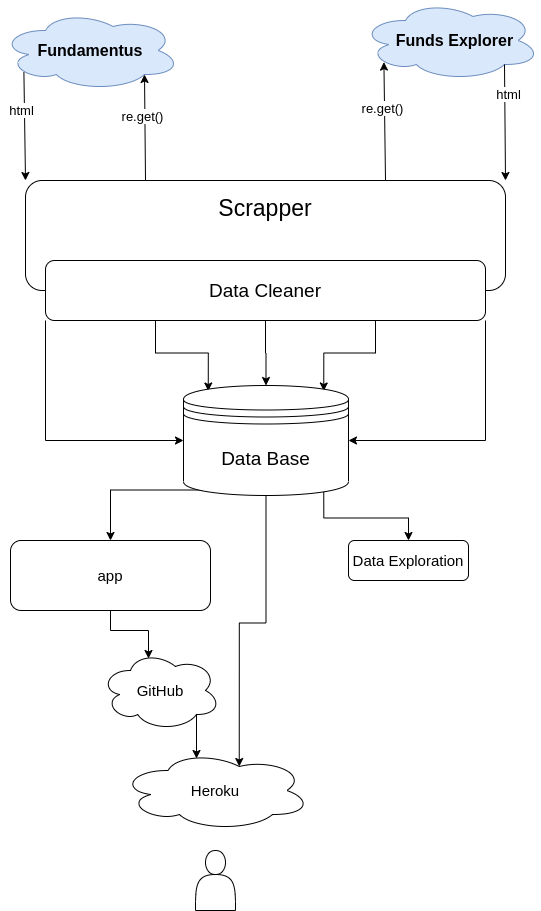

The diagram above was exported from draw.io. Its source (the exported page's mxGraphModel, read from the mxfile embedded in the PNG):
<mxGraphModel dx="828" dy="523" grid="1" gridSize="10" guides="1" tooltips="1" connect="1" arrows="1" fold="1" page="1" pageScale="1" pageWidth="850" pageHeight="1100" math="0" shadow="0">
  <root>
    <mxCell id="0" />
    <mxCell id="1" parent="0" />
    <mxCell id="638hhVj0aSnGb8tpzX4R-2" value="&lt;font style=&quot;font-size: 23px&quot;&gt;Scrapper&lt;br&gt;&lt;br&gt;&lt;br&gt;&lt;/font&gt;" style="rounded=1;whiteSpace=wrap;html=1;" vertex="1" parent="1">
      <mxGeometry x="185" y="290" width="480" height="110" as="geometry" />
    </mxCell>
    <mxCell id="638hhVj0aSnGb8tpzX4R-3" value="&lt;b&gt;&lt;font style=&quot;font-size: 16px&quot;&gt;Fundamentus&lt;/font&gt;&lt;/b&gt;" style="ellipse;shape=cloud;whiteSpace=wrap;html=1;fillColor=#dae8fc;strokeColor=#6c8ebf;" vertex="1" parent="1">
      <mxGeometry x="160" y="120" width="180" height="80" as="geometry" />
    </mxCell>
    <mxCell id="638hhVj0aSnGb8tpzX4R-4" value="&lt;b&gt;&lt;font style=&quot;font-size: 16px&quot;&gt;&amp;nbsp; Funds Explorer&lt;/font&gt;&lt;/b&gt;" style="ellipse;shape=cloud;whiteSpace=wrap;html=1;fillColor=#dae8fc;strokeColor=#6c8ebf;" vertex="1" parent="1">
      <mxGeometry x="520" y="110" width="180" height="80" as="geometry" />
    </mxCell>
    <mxCell id="638hhVj0aSnGb8tpzX4R-5" value="" style="endArrow=classic;html=1;entryX=0.8;entryY=0.8;entryDx=0;entryDy=0;entryPerimeter=0;exitX=0.25;exitY=0;exitDx=0;exitDy=0;" edge="1" parent="1" source="638hhVj0aSnGb8tpzX4R-2" target="638hhVj0aSnGb8tpzX4R-3">
      <mxGeometry width="50" height="50" relative="1" as="geometry">
        <mxPoint x="323" y="280" as="sourcePoint" />
        <mxPoint x="320" y="210" as="targetPoint" />
      </mxGeometry>
    </mxCell>
    <mxCell id="638hhVj0aSnGb8tpzX4R-6" value="&lt;font style=&quot;font-size: 13px&quot;&gt;re.get()&lt;/font&gt;" style="edgeLabel;html=1;align=center;verticalAlign=middle;resizable=0;points=[];" vertex="1" connectable="0" parent="638hhVj0aSnGb8tpzX4R-5">
      <mxGeometry x="0.2288" y="3" relative="1" as="geometry">
        <mxPoint as="offset" />
      </mxGeometry>
    </mxCell>
    <mxCell id="638hhVj0aSnGb8tpzX4R-7" value="" style="endArrow=classic;html=1;exitX=0.75;exitY=0;exitDx=0;exitDy=0;entryX=0.13;entryY=0.77;entryDx=0;entryDy=0;entryPerimeter=0;" edge="1" parent="1" source="638hhVj0aSnGb8tpzX4R-2" target="638hhVj0aSnGb8tpzX4R-4">
      <mxGeometry width="50" height="50" relative="1" as="geometry">
        <mxPoint x="378" y="330" as="sourcePoint" />
        <mxPoint x="330.5239094014098" y="209.3272371502385" as="targetPoint" />
      </mxGeometry>
    </mxCell>
    <mxCell id="638hhVj0aSnGb8tpzX4R-8" value="&lt;font style=&quot;font-size: 13px&quot;&gt;re.get()&lt;/font&gt;" style="edgeLabel;html=1;align=center;verticalAlign=middle;resizable=0;points=[];" vertex="1" connectable="0" parent="638hhVj0aSnGb8tpzX4R-7">
      <mxGeometry x="0.2288" y="3" relative="1" as="geometry">
        <mxPoint as="offset" />
      </mxGeometry>
    </mxCell>
    <mxCell id="638hhVj0aSnGb8tpzX4R-9" value="" style="endArrow=classic;html=1;exitX=0.13;exitY=0.77;exitDx=0;exitDy=0;exitPerimeter=0;entryX=0;entryY=0;entryDx=0;entryDy=0;" edge="1" parent="1" source="638hhVj0aSnGb8tpzX4R-3" target="638hhVj0aSnGb8tpzX4R-2">
      <mxGeometry width="50" height="50" relative="1" as="geometry">
        <mxPoint x="110" y="250" as="sourcePoint" />
        <mxPoint x="250" y="230" as="targetPoint" />
      </mxGeometry>
    </mxCell>
    <mxCell id="638hhVj0aSnGb8tpzX4R-14" value="&lt;font style=&quot;font-size: 13px&quot;&gt;html&lt;/font&gt;" style="edgeLabel;html=1;align=center;verticalAlign=middle;resizable=0;points=[];" vertex="1" connectable="0" parent="638hhVj0aSnGb8tpzX4R-9">
      <mxGeometry x="-0.2949" y="-3" relative="1" as="geometry">
        <mxPoint as="offset" />
      </mxGeometry>
    </mxCell>
    <mxCell id="638hhVj0aSnGb8tpzX4R-12" value="" style="endArrow=classic;html=1;exitX=0.8;exitY=0.8;exitDx=0;exitDy=0;exitPerimeter=0;entryX=1;entryY=0;entryDx=0;entryDy=0;" edge="1" parent="1" source="638hhVj0aSnGb8tpzX4R-4" target="638hhVj0aSnGb8tpzX4R-2">
      <mxGeometry width="50" height="50" relative="1" as="geometry">
        <mxPoint x="520.82" y="200" as="sourcePoint" />
        <mxPoint x="590" y="230" as="targetPoint" />
      </mxGeometry>
    </mxCell>
    <mxCell id="638hhVj0aSnGb8tpzX4R-13" value="&lt;font style=&quot;font-size: 13px&quot;&gt;html&lt;/font&gt;" style="edgeLabel;html=1;align=center;verticalAlign=middle;resizable=0;points=[];" vertex="1" connectable="0" parent="638hhVj0aSnGb8tpzX4R-12">
      <mxGeometry x="-0.4895" y="3" relative="1" as="geometry">
        <mxPoint as="offset" />
      </mxGeometry>
    </mxCell>
    <mxCell id="638hhVj0aSnGb8tpzX4R-21" style="edgeStyle=orthogonalEdgeStyle;rounded=0;orthogonalLoop=1;jettySize=auto;html=1;exitX=0;exitY=1;exitDx=0;exitDy=0;entryX=0;entryY=0.5;entryDx=0;entryDy=0;" edge="1" parent="1" source="638hhVj0aSnGb8tpzX4R-17" target="638hhVj0aSnGb8tpzX4R-20">
      <mxGeometry relative="1" as="geometry" />
    </mxCell>
    <mxCell id="638hhVj0aSnGb8tpzX4R-22" style="edgeStyle=orthogonalEdgeStyle;rounded=0;orthogonalLoop=1;jettySize=auto;html=1;exitX=0.25;exitY=1;exitDx=0;exitDy=0;entryX=0.15;entryY=0.05;entryDx=0;entryDy=0;entryPerimeter=0;" edge="1" parent="1" source="638hhVj0aSnGb8tpzX4R-17" target="638hhVj0aSnGb8tpzX4R-20">
      <mxGeometry relative="1" as="geometry" />
    </mxCell>
    <mxCell id="638hhVj0aSnGb8tpzX4R-23" style="edgeStyle=orthogonalEdgeStyle;rounded=0;orthogonalLoop=1;jettySize=auto;html=1;exitX=0.5;exitY=1;exitDx=0;exitDy=0;entryX=0.5;entryY=0;entryDx=0;entryDy=0;" edge="1" parent="1" source="638hhVj0aSnGb8tpzX4R-17" target="638hhVj0aSnGb8tpzX4R-20">
      <mxGeometry relative="1" as="geometry" />
    </mxCell>
    <mxCell id="638hhVj0aSnGb8tpzX4R-24" style="edgeStyle=orthogonalEdgeStyle;rounded=0;orthogonalLoop=1;jettySize=auto;html=1;exitX=0.75;exitY=1;exitDx=0;exitDy=0;entryX=0.85;entryY=0.05;entryDx=0;entryDy=0;entryPerimeter=0;" edge="1" parent="1" source="638hhVj0aSnGb8tpzX4R-17" target="638hhVj0aSnGb8tpzX4R-20">
      <mxGeometry relative="1" as="geometry" />
    </mxCell>
    <mxCell id="638hhVj0aSnGb8tpzX4R-25" style="edgeStyle=orthogonalEdgeStyle;rounded=0;orthogonalLoop=1;jettySize=auto;html=1;exitX=1;exitY=1;exitDx=0;exitDy=0;entryX=1;entryY=0.5;entryDx=0;entryDy=0;" edge="1" parent="1" source="638hhVj0aSnGb8tpzX4R-17" target="638hhVj0aSnGb8tpzX4R-20">
      <mxGeometry relative="1" as="geometry">
        <mxPoint x="645" y="490" as="targetPoint" />
        <Array as="points">
          <mxPoint x="645" y="550" />
        </Array>
      </mxGeometry>
    </mxCell>
    <mxCell id="638hhVj0aSnGb8tpzX4R-17" value="&lt;font style=&quot;font-size: 19px&quot;&gt;Data Cleaner&lt;/font&gt;" style="rounded=1;whiteSpace=wrap;html=1;" vertex="1" parent="1">
      <mxGeometry x="205" y="370" width="440" height="60" as="geometry" />
    </mxCell>
    <mxCell id="638hhVj0aSnGb8tpzX4R-31" style="edgeStyle=orthogonalEdgeStyle;rounded=0;orthogonalLoop=1;jettySize=auto;html=1;entryX=0.625;entryY=0.2;entryDx=0;entryDy=0;entryPerimeter=0;exitX=0.5;exitY=1;exitDx=0;exitDy=0;" edge="1" parent="1" source="638hhVj0aSnGb8tpzX4R-20" target="638hhVj0aSnGb8tpzX4R-28">
      <mxGeometry relative="1" as="geometry">
        <mxPoint x="350" y="640" as="sourcePoint" />
      </mxGeometry>
    </mxCell>
    <mxCell id="638hhVj0aSnGb8tpzX4R-34" style="edgeStyle=orthogonalEdgeStyle;rounded=0;orthogonalLoop=1;jettySize=auto;html=1;exitX=0.85;exitY=0.95;exitDx=0;exitDy=0;exitPerimeter=0;" edge="1" parent="1" source="638hhVj0aSnGb8tpzX4R-20" target="638hhVj0aSnGb8tpzX4R-33">
      <mxGeometry relative="1" as="geometry" />
    </mxCell>
    <mxCell id="638hhVj0aSnGb8tpzX4R-39" style="edgeStyle=orthogonalEdgeStyle;rounded=0;orthogonalLoop=1;jettySize=auto;html=1;exitX=0.15;exitY=0.95;exitDx=0;exitDy=0;exitPerimeter=0;entryX=0.5;entryY=0;entryDx=0;entryDy=0;" edge="1" parent="1" source="638hhVj0aSnGb8tpzX4R-20" target="638hhVj0aSnGb8tpzX4R-37">
      <mxGeometry relative="1" as="geometry">
        <Array as="points">
          <mxPoint x="270" y="600" />
        </Array>
      </mxGeometry>
    </mxCell>
    <mxCell id="638hhVj0aSnGb8tpzX4R-20" value="&lt;font style=&quot;font-size: 19px&quot;&gt;Data Base&lt;/font&gt;" style="shape=datastore;whiteSpace=wrap;html=1;" vertex="1" parent="1">
      <mxGeometry x="343" y="495" width="165" height="110" as="geometry" />
    </mxCell>
    <mxCell id="638hhVj0aSnGb8tpzX4R-26" value="" style="shape=actor;whiteSpace=wrap;html=1;" vertex="1" parent="1">
      <mxGeometry x="355" y="960" width="40" height="60" as="geometry" />
    </mxCell>
    <mxCell id="638hhVj0aSnGb8tpzX4R-28" value="&lt;font style=&quot;font-size: 15px&quot;&gt;Heroku&lt;/font&gt;" style="ellipse;shape=cloud;whiteSpace=wrap;html=1;" vertex="1" parent="1">
      <mxGeometry x="280" y="860" width="190" height="80" as="geometry" />
    </mxCell>
    <mxCell id="638hhVj0aSnGb8tpzX4R-32" style="edgeStyle=orthogonalEdgeStyle;rounded=0;orthogonalLoop=1;jettySize=auto;html=1;exitX=0.8;exitY=0.8;exitDx=0;exitDy=0;exitPerimeter=0;entryX=0.4;entryY=0.1;entryDx=0;entryDy=0;entryPerimeter=0;" edge="1" parent="1" source="638hhVj0aSnGb8tpzX4R-29" target="638hhVj0aSnGb8tpzX4R-28">
      <mxGeometry relative="1" as="geometry" />
    </mxCell>
    <mxCell id="638hhVj0aSnGb8tpzX4R-29" value="&lt;font style=&quot;font-size: 15px&quot;&gt;GitHub&lt;/font&gt;" style="ellipse;shape=cloud;whiteSpace=wrap;html=1;" vertex="1" parent="1">
      <mxGeometry x="260" y="760" width="120" height="80" as="geometry" />
    </mxCell>
    <mxCell id="638hhVj0aSnGb8tpzX4R-33" value="&lt;font style=&quot;font-size: 15px&quot;&gt;Data Exploration&lt;/font&gt;" style="rounded=1;whiteSpace=wrap;html=1;" vertex="1" parent="1">
      <mxGeometry x="508" y="650" width="120" height="40" as="geometry" />
    </mxCell>
    <mxCell id="638hhVj0aSnGb8tpzX4R-38" style="edgeStyle=orthogonalEdgeStyle;rounded=0;orthogonalLoop=1;jettySize=auto;html=1;exitX=0.5;exitY=1;exitDx=0;exitDy=0;entryX=0.4;entryY=0.1;entryDx=0;entryDy=0;entryPerimeter=0;" edge="1" parent="1" source="638hhVj0aSnGb8tpzX4R-37" target="638hhVj0aSnGb8tpzX4R-29">
      <mxGeometry relative="1" as="geometry" />
    </mxCell>
    <mxCell id="638hhVj0aSnGb8tpzX4R-37" value="&lt;font style=&quot;font-size: 15px&quot;&gt;app&lt;br&gt;&lt;/font&gt;" style="rounded=1;whiteSpace=wrap;html=1;" vertex="1" parent="1">
      <mxGeometry x="170" y="650" width="200" height="70" as="geometry" />
    </mxCell>
  </root>
</mxGraphModel>